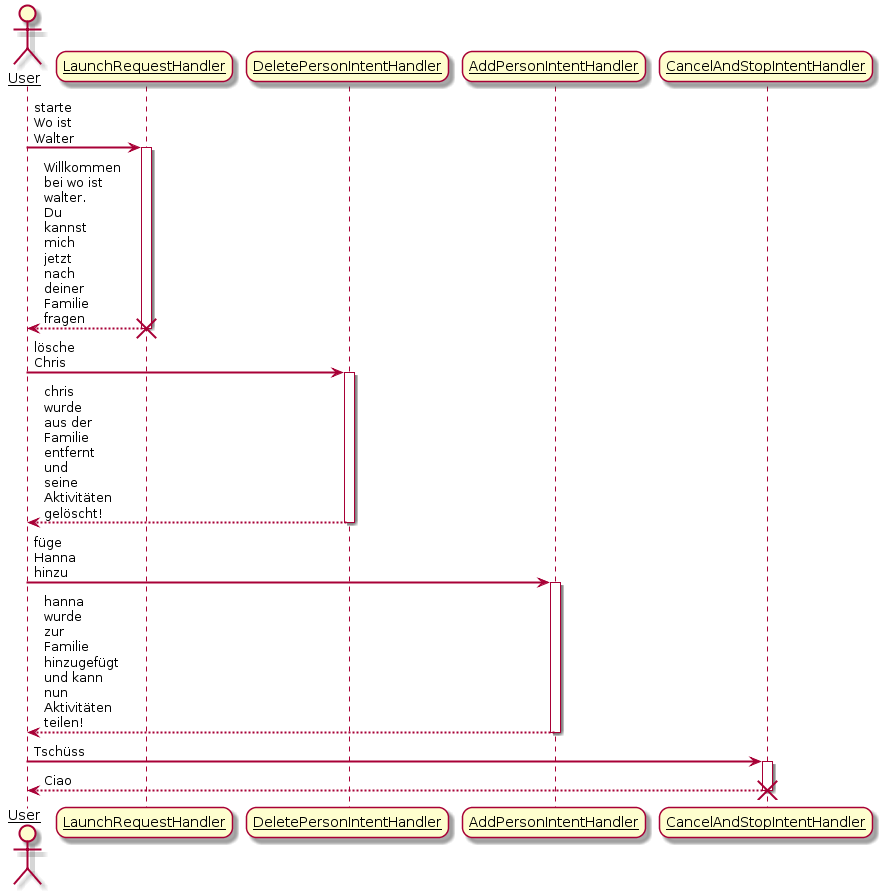

The diagram above was rendered by PlantUML. Its source (embedded in the PNG):
@startuml
skinparam sequenceArrowThickness 2
skinparam roundcorner 20
skinparam maxmessagesize 60
skinparam sequenceParticipant underline

actor User
participant "LaunchRequestHandler" as A
participant "DeletePersonIntentHandler" as B
participant "AddPersonIntentHandler" as C
participant "CancelAndStopIntentHandler" as D

User -> A: starte Wo ist Walter
activate A

A --> User: Willkommen bei wo ist walter. Du kannst mich jetzt nach deiner Familie fragen
destroy A

User -> B: lösche Chris
activate B

B --> User: chris wurde aus der Familie entfernt und seine Aktivitäten gelöscht!
deactivate B


User -> C: füge Hanna hinzu
activate C

C --> User: hanna wurde zur Familie hinzugefügt und kann nun Aktivitäten teilen!
deactivate C

User -> D: Tschüss
activate D

D --> User: Ciao
destroy D
@enduml